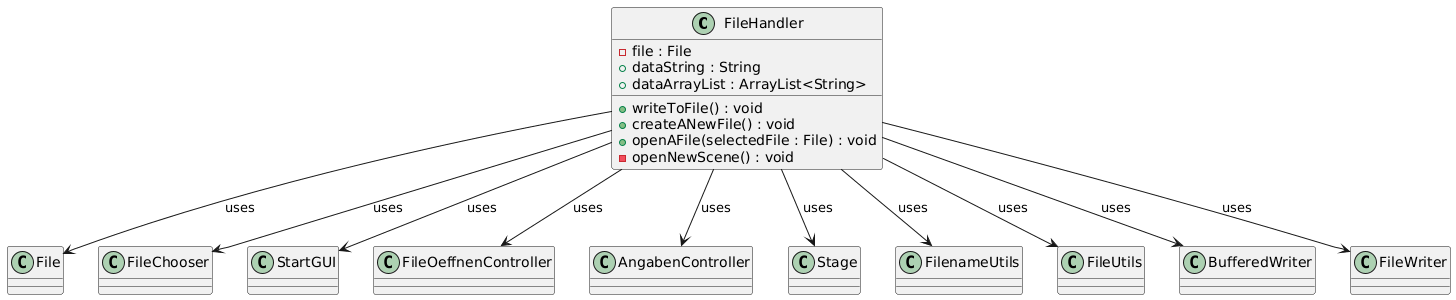

The diagram above was rendered by PlantUML. Its source (embedded in the PNG):
@startuml
class FileHandler {
  -file : File
  +dataString : String
  +dataArrayList : ArrayList<String>

  +writeToFile() : void
  +createANewFile() : void
  +openAFile(selectedFile : File) : void
  -openNewScene() : void
}

' Dependencies
FileHandler --> File : uses
FileHandler --> FileChooser : uses
FileHandler --> StartGUI : uses
FileHandler --> FileOeffnenController : uses
FileHandler --> AngabenController : uses
FileHandler --> Stage : uses
FileHandler --> FilenameUtils : uses
FileHandler --> FileUtils : uses
FileHandler --> BufferedWriter : uses
FileHandler --> FileWriter : uses
@endum